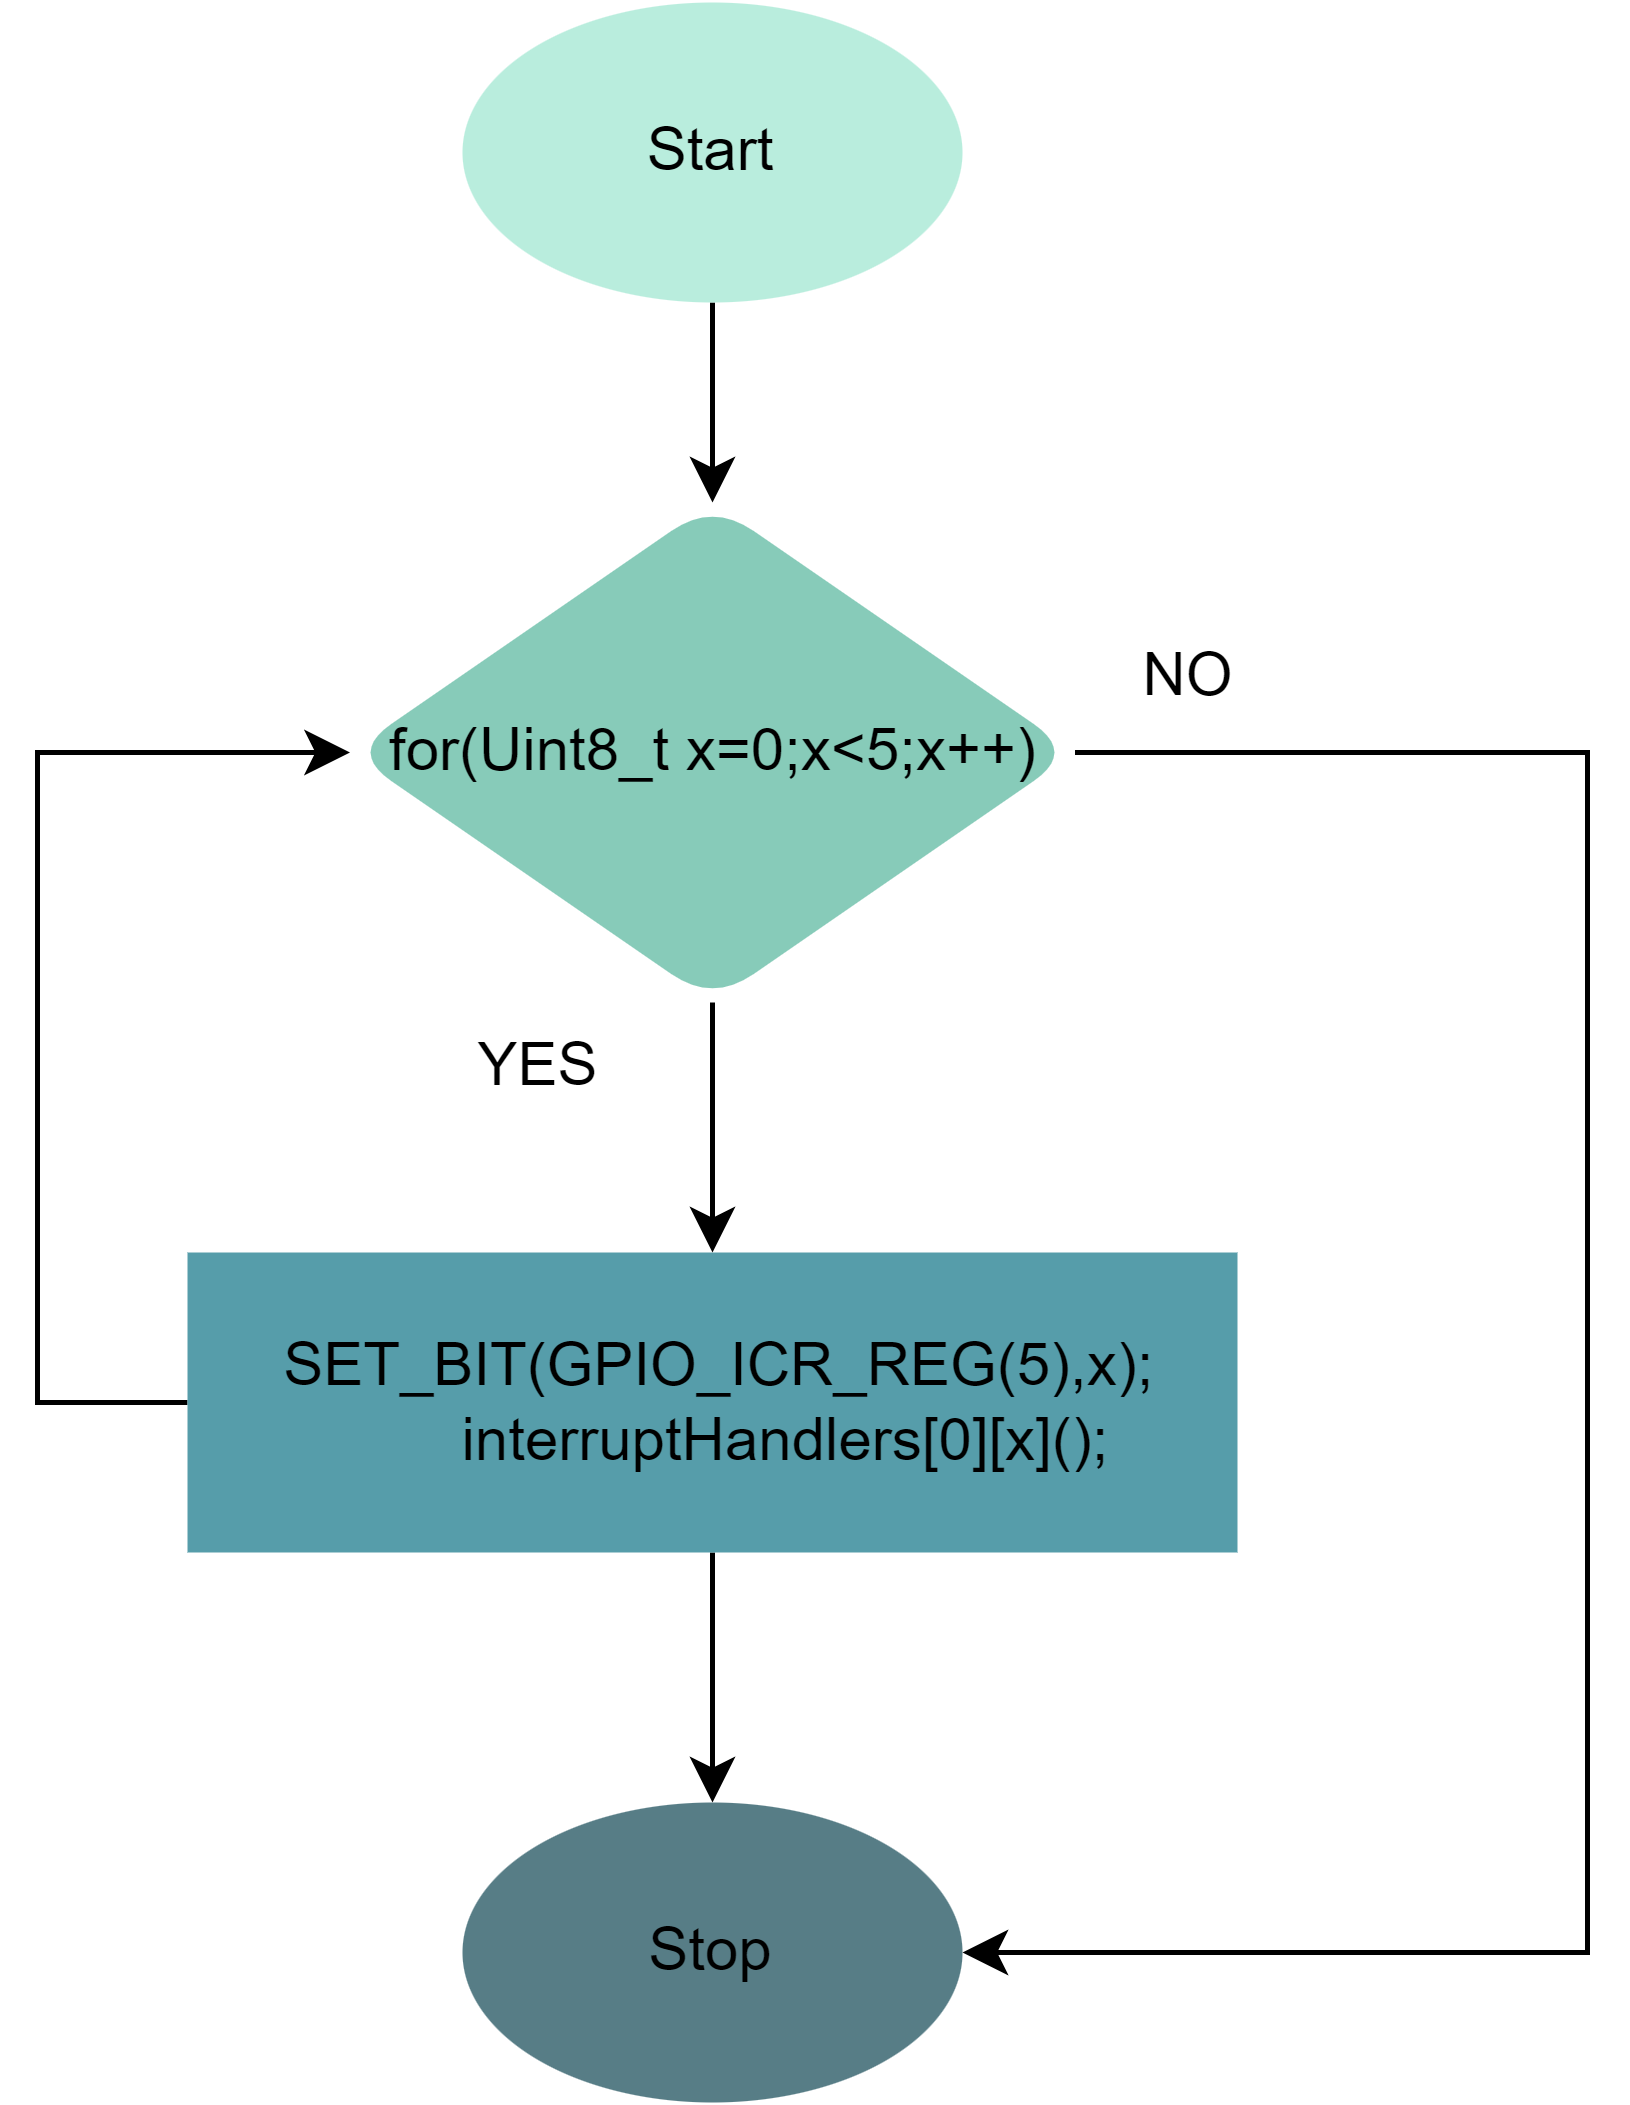

The diagram above was exported from draw.io. Its source (the exported page's mxGraphModel, read from the mxfile embedded in the PNG):
<mxGraphModel dx="521" dy="613" grid="1" gridSize="10" guides="1" tooltips="1" connect="1" arrows="1" fold="1" page="1" pageScale="1" pageWidth="1169" pageHeight="827" math="0" shadow="0">
  <root>
    <mxCell id="0" />
    <mxCell id="1" parent="0" />
    <mxCell id="2bRLcwdRJRW1B0yAXY-i-7" value="" style="edgeStyle=orthogonalEdgeStyle;rounded=0;orthogonalLoop=1;jettySize=auto;html=1;" edge="1" parent="1" source="2bRLcwdRJRW1B0yAXY-i-1" target="2bRLcwdRJRW1B0yAXY-i-4">
      <mxGeometry relative="1" as="geometry" />
    </mxCell>
    <mxCell id="2bRLcwdRJRW1B0yAXY-i-1" value="Start" style="ellipse;whiteSpace=wrap;html=1;rounded=1;labelBackgroundColor=none;strokeColor=none;fillColor=#b9eddd;" vertex="1" parent="1">
      <mxGeometry x="255" y="60" width="100" height="60" as="geometry" />
    </mxCell>
    <mxCell id="2bRLcwdRJRW1B0yAXY-i-2" value="Stop" style="ellipse;whiteSpace=wrap;html=1;rounded=1;labelBackgroundColor=none;fillColor=#577d86;strokeColor=none;" vertex="1" parent="1">
      <mxGeometry x="255" y="420" width="100" height="60" as="geometry" />
    </mxCell>
    <mxCell id="2bRLcwdRJRW1B0yAXY-i-6" value="" style="edgeStyle=orthogonalEdgeStyle;rounded=0;orthogonalLoop=1;jettySize=auto;html=1;" edge="1" parent="1" source="2bRLcwdRJRW1B0yAXY-i-3" target="2bRLcwdRJRW1B0yAXY-i-2">
      <mxGeometry relative="1" as="geometry" />
    </mxCell>
    <mxCell id="2bRLcwdRJRW1B0yAXY-i-9" style="edgeStyle=orthogonalEdgeStyle;rounded=0;orthogonalLoop=1;jettySize=auto;html=1;exitX=0;exitY=0.5;exitDx=0;exitDy=0;entryX=0;entryY=0.5;entryDx=0;entryDy=0;" edge="1" parent="1" source="2bRLcwdRJRW1B0yAXY-i-3" target="2bRLcwdRJRW1B0yAXY-i-4">
      <mxGeometry relative="1" as="geometry">
        <Array as="points">
          <mxPoint x="170" y="340" />
          <mxPoint x="170" y="210" />
        </Array>
      </mxGeometry>
    </mxCell>
    <mxCell id="2bRLcwdRJRW1B0yAXY-i-3" value="&lt;div&gt;&amp;nbsp;SET_BIT(GPIO_ICR_REG(5),x);&lt;/div&gt;&lt;div&gt;&amp;nbsp; &amp;nbsp; &amp;nbsp; &amp;nbsp; &amp;nbsp;interruptHandlers[0][x]();&lt;/div&gt;" style="rounded=0;whiteSpace=wrap;html=1;fillColor=#569daa;strokeColor=none;" vertex="1" parent="1">
      <mxGeometry x="200" y="310" width="210" height="60" as="geometry" />
    </mxCell>
    <mxCell id="2bRLcwdRJRW1B0yAXY-i-5" value="" style="edgeStyle=orthogonalEdgeStyle;rounded=0;orthogonalLoop=1;jettySize=auto;html=1;" edge="1" parent="1" source="2bRLcwdRJRW1B0yAXY-i-4" target="2bRLcwdRJRW1B0yAXY-i-3">
      <mxGeometry relative="1" as="geometry" />
    </mxCell>
    <mxCell id="2bRLcwdRJRW1B0yAXY-i-10" style="edgeStyle=orthogonalEdgeStyle;rounded=0;orthogonalLoop=1;jettySize=auto;html=1;exitX=1;exitY=0.5;exitDx=0;exitDy=0;entryX=1;entryY=0.5;entryDx=0;entryDy=0;" edge="1" parent="1" source="2bRLcwdRJRW1B0yAXY-i-4" target="2bRLcwdRJRW1B0yAXY-i-2">
      <mxGeometry relative="1" as="geometry">
        <Array as="points">
          <mxPoint x="480" y="210" />
          <mxPoint x="480" y="450" />
        </Array>
      </mxGeometry>
    </mxCell>
    <mxCell id="2bRLcwdRJRW1B0yAXY-i-4" value="for(Uint8_t x=0;x&amp;lt;5;x++)" style="rhombus;whiteSpace=wrap;html=1;rounded=1;labelBackgroundColor=none;fillColor=#87cbb9;strokeColor=none;" vertex="1" parent="1">
      <mxGeometry x="232.5" y="160" width="145" height="100" as="geometry" />
    </mxCell>
    <mxCell id="2bRLcwdRJRW1B0yAXY-i-8" value="YES" style="text;html=1;align=center;verticalAlign=middle;resizable=0;points=[];autosize=1;strokeColor=none;fillColor=none;" vertex="1" parent="1">
      <mxGeometry x="245" y="258" width="50" height="30" as="geometry" />
    </mxCell>
    <mxCell id="2bRLcwdRJRW1B0yAXY-i-11" value="NO" style="text;html=1;align=center;verticalAlign=middle;resizable=0;points=[];autosize=1;strokeColor=none;fillColor=none;" vertex="1" parent="1">
      <mxGeometry x="380" y="180" width="40" height="30" as="geometry" />
    </mxCell>
  </root>
</mxGraphModel>